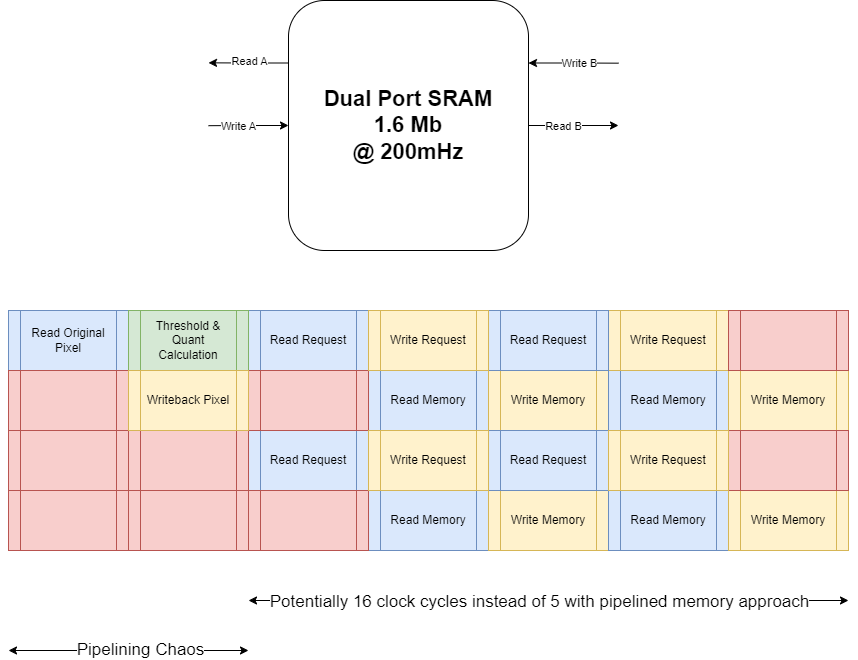

The diagram above was exported from draw.io. Its source (the exported page's mxGraphModel, read from the mxfile embedded in the PNG):
<mxGraphModel dx="2691" dy="947" grid="1" gridSize="10" guides="1" tooltips="1" connect="1" arrows="1" fold="1" page="1" pageScale="1" pageWidth="850" pageHeight="1100" math="0" shadow="0">
  <root>
    <mxCell id="0" />
    <mxCell id="1" parent="0" />
    <mxCell id="Y7B8_y7hKM9S8aNtkB3S-10" value="Read Memory" style="shape=process;whiteSpace=wrap;html=1;backgroundOutline=1;fillColor=#dae8fc;strokeColor=#6c8ebf;" vertex="1" parent="1">
      <mxGeometry x="360" y="560" width="120" height="60" as="geometry" />
    </mxCell>
    <mxCell id="Y7B8_y7hKM9S8aNtkB3S-13" value="Write Request" style="shape=process;whiteSpace=wrap;html=1;backgroundOutline=1;" vertex="1" parent="1">
      <mxGeometry x="360" y="500" width="120" height="60" as="geometry" />
    </mxCell>
    <mxCell id="Y7B8_y7hKM9S8aNtkB3S-14" value="Read Request" style="shape=process;whiteSpace=wrap;html=1;backgroundOutline=1;fillColor=#dae8fc;strokeColor=#6c8ebf;" vertex="1" parent="1">
      <mxGeometry x="240" y="500" width="120" height="60" as="geometry" />
    </mxCell>
    <mxCell id="Y7B8_y7hKM9S8aNtkB3S-17" value="Write Memory" style="shape=process;whiteSpace=wrap;html=1;backgroundOutline=1;fillColor=#fff2cc;strokeColor=#d6b656;" vertex="1" parent="1">
      <mxGeometry x="480" y="560" width="120" height="60" as="geometry" />
    </mxCell>
    <mxCell id="Y7B8_y7hKM9S8aNtkB3S-18" value="Read Memory" style="shape=process;whiteSpace=wrap;html=1;backgroundOutline=1;fillColor=#dae8fc;strokeColor=#6c8ebf;" vertex="1" parent="1">
      <mxGeometry x="600" y="560" width="120" height="60" as="geometry" />
    </mxCell>
    <mxCell id="Y7B8_y7hKM9S8aNtkB3S-19" value="Write Request" style="shape=process;whiteSpace=wrap;html=1;backgroundOutline=1;fillColor=#fff2cc;strokeColor=#d6b656;" vertex="1" parent="1">
      <mxGeometry x="600" y="500" width="120" height="60" as="geometry" />
    </mxCell>
    <mxCell id="Y7B8_y7hKM9S8aNtkB3S-20" value="Read Request" style="shape=process;whiteSpace=wrap;html=1;backgroundOutline=1;fillColor=#dae8fc;strokeColor=#6c8ebf;" vertex="1" parent="1">
      <mxGeometry x="480" y="500" width="120" height="60" as="geometry" />
    </mxCell>
    <mxCell id="Y7B8_y7hKM9S8aNtkB3S-21" value="Write Memory" style="shape=process;whiteSpace=wrap;html=1;backgroundOutline=1;fillColor=#fff2cc;strokeColor=#d6b656;" vertex="1" parent="1">
      <mxGeometry x="720" y="560" width="120" height="60" as="geometry" />
    </mxCell>
    <mxCell id="Y7B8_y7hKM9S8aNtkB3S-50" value="Read Memory" style="shape=process;whiteSpace=wrap;html=1;backgroundOutline=1;fillColor=#dae8fc;strokeColor=#6c8ebf;" vertex="1" parent="1">
      <mxGeometry x="360" y="680" width="120" height="60" as="geometry" />
    </mxCell>
    <mxCell id="Y7B8_y7hKM9S8aNtkB3S-51" value="Write Request" style="shape=process;whiteSpace=wrap;html=1;backgroundOutline=1;" vertex="1" parent="1">
      <mxGeometry x="360" y="620" width="120" height="60" as="geometry" />
    </mxCell>
    <mxCell id="Y7B8_y7hKM9S8aNtkB3S-52" value="Read Request" style="shape=process;whiteSpace=wrap;html=1;backgroundOutline=1;fillColor=#dae8fc;strokeColor=#6c8ebf;" vertex="1" parent="1">
      <mxGeometry x="240" y="620" width="120" height="60" as="geometry" />
    </mxCell>
    <mxCell id="Y7B8_y7hKM9S8aNtkB3S-53" value="Write Memory" style="shape=process;whiteSpace=wrap;html=1;backgroundOutline=1;fillColor=#fff2cc;strokeColor=#d6b656;" vertex="1" parent="1">
      <mxGeometry x="480" y="680" width="120" height="60" as="geometry" />
    </mxCell>
    <mxCell id="Y7B8_y7hKM9S8aNtkB3S-54" value="Read Memory" style="shape=process;whiteSpace=wrap;html=1;backgroundOutline=1;fillColor=#dae8fc;strokeColor=#6c8ebf;" vertex="1" parent="1">
      <mxGeometry x="600" y="680" width="120" height="60" as="geometry" />
    </mxCell>
    <mxCell id="Y7B8_y7hKM9S8aNtkB3S-55" value="Write Request" style="shape=process;whiteSpace=wrap;html=1;backgroundOutline=1;" vertex="1" parent="1">
      <mxGeometry x="600" y="620" width="120" height="60" as="geometry" />
    </mxCell>
    <mxCell id="Y7B8_y7hKM9S8aNtkB3S-56" value="Read Request" style="shape=process;whiteSpace=wrap;html=1;backgroundOutline=1;fillColor=#dae8fc;strokeColor=#6c8ebf;" vertex="1" parent="1">
      <mxGeometry x="480" y="620" width="120" height="60" as="geometry" />
    </mxCell>
    <mxCell id="Y7B8_y7hKM9S8aNtkB3S-57" value="Write Memory" style="shape=process;whiteSpace=wrap;html=1;backgroundOutline=1;fillColor=#fff2cc;strokeColor=#d6b656;" vertex="1" parent="1">
      <mxGeometry x="720" y="680" width="120" height="60" as="geometry" />
    </mxCell>
    <mxCell id="Y7B8_y7hKM9S8aNtkB3S-92" style="edgeStyle=orthogonalEdgeStyle;rounded=0;orthogonalLoop=1;jettySize=auto;html=1;exitX=1;exitY=0.25;exitDx=0;exitDy=0;startArrow=classic;startFill=1;endArrow=none;endFill=0;" edge="1" parent="1" source="Y7B8_y7hKM9S8aNtkB3S-58">
      <mxGeometry relative="1" as="geometry">
        <mxPoint x="610" y="252.66666666666663" as="targetPoint" />
      </mxGeometry>
    </mxCell>
    <mxCell id="Y7B8_y7hKM9S8aNtkB3S-110" value="Write B" style="edgeLabel;html=1;align=center;verticalAlign=middle;resizable=0;points=[];" vertex="1" connectable="0" parent="Y7B8_y7hKM9S8aNtkB3S-92">
      <mxGeometry x="0.1376" relative="1" as="geometry">
        <mxPoint as="offset" />
      </mxGeometry>
    </mxCell>
    <mxCell id="Y7B8_y7hKM9S8aNtkB3S-93" style="edgeStyle=orthogonalEdgeStyle;rounded=0;orthogonalLoop=1;jettySize=auto;html=1;exitX=1;exitY=0.5;exitDx=0;exitDy=0;startArrow=none;startFill=0;" edge="1" parent="1" source="Y7B8_y7hKM9S8aNtkB3S-58">
      <mxGeometry relative="1" as="geometry">
        <mxPoint x="610" y="315" as="targetPoint" />
      </mxGeometry>
    </mxCell>
    <mxCell id="Y7B8_y7hKM9S8aNtkB3S-112" value="Read B" style="edgeLabel;html=1;align=center;verticalAlign=middle;resizable=0;points=[];" vertex="1" connectable="0" parent="Y7B8_y7hKM9S8aNtkB3S-93">
      <mxGeometry x="-0.2346" relative="1" as="geometry">
        <mxPoint as="offset" />
      </mxGeometry>
    </mxCell>
    <mxCell id="Y7B8_y7hKM9S8aNtkB3S-99" style="edgeStyle=orthogonalEdgeStyle;rounded=0;orthogonalLoop=1;jettySize=auto;html=1;exitX=0;exitY=0.25;exitDx=0;exitDy=0;startArrow=none;startFill=0;" edge="1" parent="1" source="Y7B8_y7hKM9S8aNtkB3S-58">
      <mxGeometry relative="1" as="geometry">
        <mxPoint x="200" y="252.33333333333326" as="targetPoint" />
      </mxGeometry>
    </mxCell>
    <mxCell id="Y7B8_y7hKM9S8aNtkB3S-109" value="Read A" style="edgeLabel;html=1;align=center;verticalAlign=middle;resizable=0;points=[];" vertex="1" connectable="0" parent="Y7B8_y7hKM9S8aNtkB3S-99">
      <mxGeometry x="0.2839" y="2" relative="1" as="geometry">
        <mxPoint x="11" y="-4" as="offset" />
      </mxGeometry>
    </mxCell>
    <mxCell id="Y7B8_y7hKM9S8aNtkB3S-100" style="edgeStyle=orthogonalEdgeStyle;rounded=0;orthogonalLoop=1;jettySize=auto;html=1;exitX=0;exitY=0.5;exitDx=0;exitDy=0;startArrow=classic;startFill=1;endArrow=none;endFill=0;" edge="1" parent="1" source="Y7B8_y7hKM9S8aNtkB3S-58">
      <mxGeometry relative="1" as="geometry">
        <mxPoint x="200" y="315.19047619047615" as="targetPoint" />
      </mxGeometry>
    </mxCell>
    <mxCell id="Y7B8_y7hKM9S8aNtkB3S-108" value="Write A" style="edgeLabel;html=1;align=center;verticalAlign=middle;resizable=0;points=[];" vertex="1" connectable="0" parent="Y7B8_y7hKM9S8aNtkB3S-100">
      <mxGeometry x="0.2716" relative="1" as="geometry">
        <mxPoint as="offset" />
      </mxGeometry>
    </mxCell>
    <mxCell id="Y7B8_y7hKM9S8aNtkB3S-58" value="&lt;b&gt;&lt;font style=&quot;font-size: 22px;&quot;&gt;Dual Port SRAM&lt;br&gt;1.6 Mb&lt;br&gt;@ 200mHz&lt;br&gt;&lt;/font&gt;&lt;/b&gt;" style="rounded=1;whiteSpace=wrap;html=1;" vertex="1" parent="1">
      <mxGeometry x="280" y="190" width="240" height="250" as="geometry" />
    </mxCell>
    <mxCell id="Y7B8_y7hKM9S8aNtkB3S-59" value="Read Original Pixel" style="shape=process;whiteSpace=wrap;html=1;backgroundOutline=1;fillColor=#dae8fc;strokeColor=#6c8ebf;" vertex="1" parent="1">
      <mxGeometry y="500" width="120" height="60" as="geometry" />
    </mxCell>
    <mxCell id="Y7B8_y7hKM9S8aNtkB3S-60" value="Threshold &amp;amp; Quant Calculation" style="shape=process;whiteSpace=wrap;html=1;backgroundOutline=1;fillColor=#d5e8d4;strokeColor=#82b366;" vertex="1" parent="1">
      <mxGeometry x="120" y="500" width="120" height="60" as="geometry" />
    </mxCell>
    <mxCell id="Y7B8_y7hKM9S8aNtkB3S-61" value="Writeback Pixel" style="shape=process;whiteSpace=wrap;html=1;backgroundOutline=1;" vertex="1" parent="1">
      <mxGeometry x="120" y="560" width="120" height="60" as="geometry" />
    </mxCell>
    <mxCell id="Y7B8_y7hKM9S8aNtkB3S-63" value="" style="shape=process;whiteSpace=wrap;html=1;backgroundOutline=1;fillColor=#f8cecc;strokeColor=#b85450;" vertex="1" parent="1">
      <mxGeometry x="240" y="560" width="120" height="60" as="geometry" />
    </mxCell>
    <mxCell id="Y7B8_y7hKM9S8aNtkB3S-64" value="" style="shape=process;whiteSpace=wrap;html=1;backgroundOutline=1;fillColor=#f8cecc;strokeColor=#b85450;" vertex="1" parent="1">
      <mxGeometry y="620" width="120" height="60" as="geometry" />
    </mxCell>
    <mxCell id="Y7B8_y7hKM9S8aNtkB3S-65" value="" style="shape=process;whiteSpace=wrap;html=1;backgroundOutline=1;" vertex="1" parent="1">
      <mxGeometry x="120" y="620" width="120" height="60" as="geometry" />
    </mxCell>
    <mxCell id="Y7B8_y7hKM9S8aNtkB3S-66" value="" style="shape=process;whiteSpace=wrap;html=1;backgroundOutline=1;fillColor=#f8cecc;strokeColor=#b85450;" vertex="1" parent="1">
      <mxGeometry y="560" width="120" height="60" as="geometry" />
    </mxCell>
    <mxCell id="Y7B8_y7hKM9S8aNtkB3S-67" value="" style="shape=process;whiteSpace=wrap;html=1;backgroundOutline=1;" vertex="1" parent="1">
      <mxGeometry x="120" y="680" width="120" height="60" as="geometry" />
    </mxCell>
    <mxCell id="Y7B8_y7hKM9S8aNtkB3S-68" value="" style="shape=process;whiteSpace=wrap;html=1;backgroundOutline=1;" vertex="1" parent="1">
      <mxGeometry x="240" y="680" width="120" height="60" as="geometry" />
    </mxCell>
    <mxCell id="Y7B8_y7hKM9S8aNtkB3S-69" value="" style="shape=process;whiteSpace=wrap;html=1;backgroundOutline=1;fillColor=#f8cecc;strokeColor=#b85450;" vertex="1" parent="1">
      <mxGeometry y="680" width="120" height="60" as="geometry" />
    </mxCell>
    <mxCell id="Y7B8_y7hKM9S8aNtkB3S-72" value="" style="shape=process;whiteSpace=wrap;html=1;backgroundOutline=1;" vertex="1" parent="1">
      <mxGeometry x="720" y="620" width="120" height="60" as="geometry" />
    </mxCell>
    <mxCell id="Y7B8_y7hKM9S8aNtkB3S-73" value="" style="shape=process;whiteSpace=wrap;html=1;backgroundOutline=1;" vertex="1" parent="1">
      <mxGeometry x="720" y="500" width="120" height="60" as="geometry" />
    </mxCell>
    <mxCell id="Y7B8_y7hKM9S8aNtkB3S-74" value="" style="shape=process;whiteSpace=wrap;html=1;backgroundOutline=1;fillColor=#f8cecc;strokeColor=#b85450;" vertex="1" parent="1">
      <mxGeometry x="720" y="500" width="120" height="60" as="geometry" />
    </mxCell>
    <mxCell id="Y7B8_y7hKM9S8aNtkB3S-75" value="" style="shape=process;whiteSpace=wrap;html=1;backgroundOutline=1;fillColor=#f8cecc;strokeColor=#b85450;" vertex="1" parent="1">
      <mxGeometry x="720" y="620" width="120" height="60" as="geometry" />
    </mxCell>
    <mxCell id="Y7B8_y7hKM9S8aNtkB3S-76" value="" style="shape=process;whiteSpace=wrap;html=1;backgroundOutline=1;fillColor=#f8cecc;strokeColor=#b85450;" vertex="1" parent="1">
      <mxGeometry x="240" y="680" width="120" height="60" as="geometry" />
    </mxCell>
    <mxCell id="Y7B8_y7hKM9S8aNtkB3S-77" value="" style="shape=process;whiteSpace=wrap;html=1;backgroundOutline=1;fillColor=#f8cecc;strokeColor=#b85450;" vertex="1" parent="1">
      <mxGeometry x="120" y="620" width="120" height="60" as="geometry" />
    </mxCell>
    <mxCell id="Y7B8_y7hKM9S8aNtkB3S-78" value="" style="shape=process;whiteSpace=wrap;html=1;backgroundOutline=1;fillColor=#f8cecc;strokeColor=#b85450;" vertex="1" parent="1">
      <mxGeometry x="120" y="680" width="120" height="60" as="geometry" />
    </mxCell>
    <mxCell id="Y7B8_y7hKM9S8aNtkB3S-79" value="Writeback Pixel" style="shape=process;whiteSpace=wrap;html=1;backgroundOutline=1;" vertex="1" parent="1">
      <mxGeometry x="120" y="560" width="120" height="60" as="geometry" />
    </mxCell>
    <mxCell id="Y7B8_y7hKM9S8aNtkB3S-80" value="Write Request" style="shape=process;whiteSpace=wrap;html=1;backgroundOutline=1;" vertex="1" parent="1">
      <mxGeometry x="360" y="620" width="120" height="60" as="geometry" />
    </mxCell>
    <mxCell id="Y7B8_y7hKM9S8aNtkB3S-81" value="Write Request" style="shape=process;whiteSpace=wrap;html=1;backgroundOutline=1;" vertex="1" parent="1">
      <mxGeometry x="360" y="500" width="120" height="60" as="geometry" />
    </mxCell>
    <mxCell id="Y7B8_y7hKM9S8aNtkB3S-82" value="Writeback Pixel" style="shape=process;whiteSpace=wrap;html=1;backgroundOutline=1;fillColor=#fff2cc;strokeColor=#d6b656;" vertex="1" parent="1">
      <mxGeometry x="120" y="560" width="120" height="60" as="geometry" />
    </mxCell>
    <mxCell id="Y7B8_y7hKM9S8aNtkB3S-83" value="Write Request" style="shape=process;whiteSpace=wrap;html=1;backgroundOutline=1;fillColor=#fff2cc;strokeColor=#d6b656;" vertex="1" parent="1">
      <mxGeometry x="360" y="620" width="120" height="60" as="geometry" />
    </mxCell>
    <mxCell id="Y7B8_y7hKM9S8aNtkB3S-84" value="Write Request" style="shape=process;whiteSpace=wrap;html=1;backgroundOutline=1;fillColor=#fff2cc;strokeColor=#d6b656;" vertex="1" parent="1">
      <mxGeometry x="360" y="500" width="120" height="60" as="geometry" />
    </mxCell>
    <mxCell id="Y7B8_y7hKM9S8aNtkB3S-85" value="Write Request" style="shape=process;whiteSpace=wrap;html=1;backgroundOutline=1;fillColor=#fff2cc;strokeColor=#d6b656;" vertex="1" parent="1">
      <mxGeometry x="600" y="620" width="120" height="60" as="geometry" />
    </mxCell>
    <mxCell id="Y7B8_y7hKM9S8aNtkB3S-87" value="" style="endArrow=classic;startArrow=classic;html=1;rounded=0;" edge="1" parent="1">
      <mxGeometry width="50" height="50" relative="1" as="geometry">
        <mxPoint x="240" y="790" as="sourcePoint" />
        <mxPoint x="840" y="790" as="targetPoint" />
      </mxGeometry>
    </mxCell>
    <mxCell id="Y7B8_y7hKM9S8aNtkB3S-88" value="&lt;font style=&quot;font-size: 17px;&quot;&gt;Potentially 16 clock cycles instead of 5 with pipelined memory approach&lt;/font&gt;" style="edgeLabel;html=1;align=center;verticalAlign=middle;resizable=0;points=[];" vertex="1" connectable="0" parent="Y7B8_y7hKM9S8aNtkB3S-87">
      <mxGeometry x="-0.5031" y="-1" relative="1" as="geometry">
        <mxPoint x="141" as="offset" />
      </mxGeometry>
    </mxCell>
    <mxCell id="Y7B8_y7hKM9S8aNtkB3S-113" value="" style="endArrow=classic;startArrow=classic;html=1;rounded=0;" edge="1" parent="1">
      <mxGeometry width="50" height="50" relative="1" as="geometry">
        <mxPoint y="840" as="sourcePoint" />
        <mxPoint x="240" y="840" as="targetPoint" />
      </mxGeometry>
    </mxCell>
    <mxCell id="Y7B8_y7hKM9S8aNtkB3S-114" value="&lt;font style=&quot;font-size: 17px;&quot;&gt;Pipelining Chaos&lt;/font&gt;" style="edgeLabel;html=1;align=center;verticalAlign=middle;resizable=0;points=[];" vertex="1" connectable="0" parent="Y7B8_y7hKM9S8aNtkB3S-113">
      <mxGeometry x="0.0929" y="1" relative="1" as="geometry">
        <mxPoint as="offset" />
      </mxGeometry>
    </mxCell>
  </root>
</mxGraphModel>